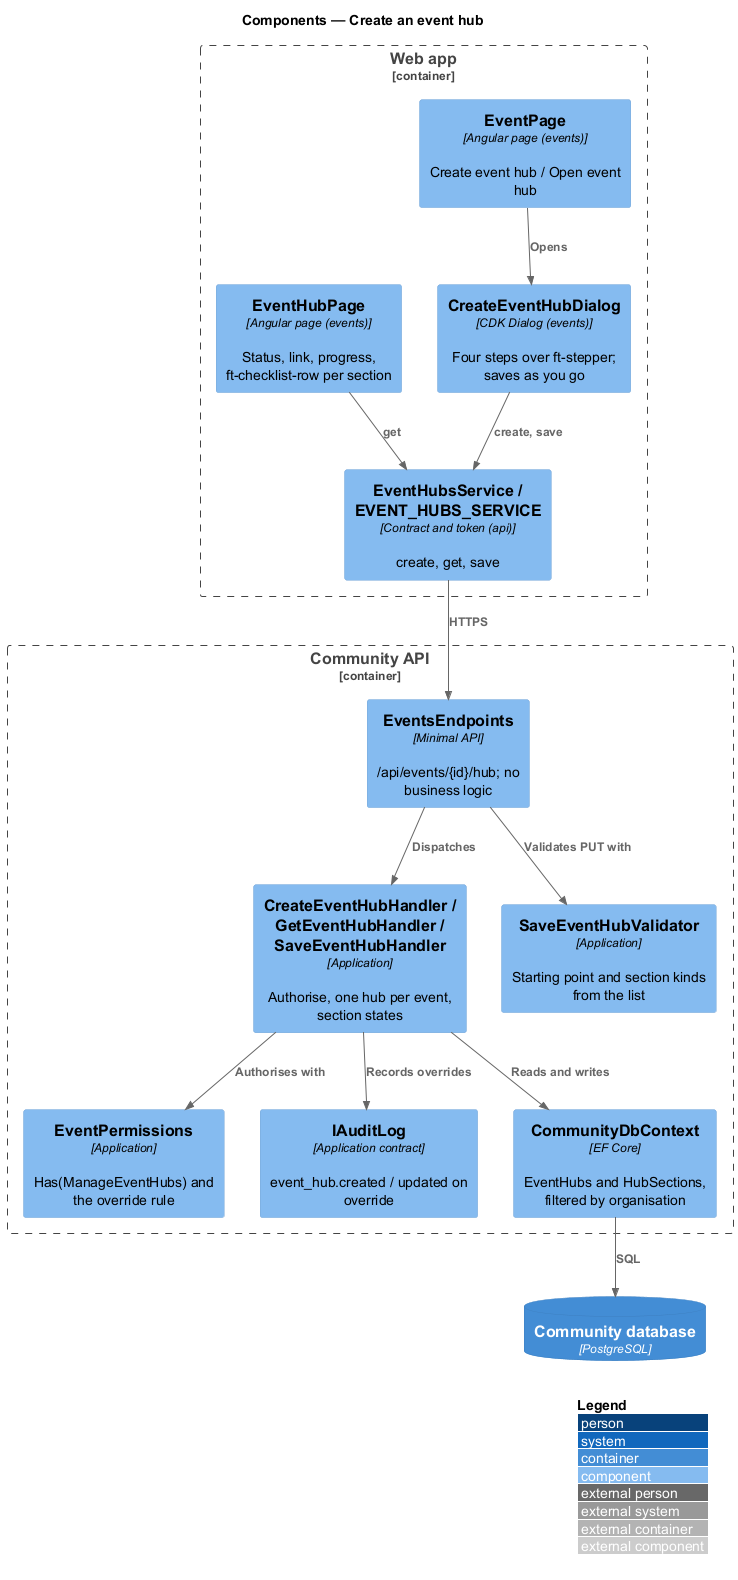

The diagram above was rendered by PlantUML. Its source (embedded in the PNG):
@startuml
!include <C4/C4_Component>
LAYOUT_WITH_LEGEND()
title Components — Create an event hub
Container_Boundary(spa, "Web app") {
  Component(page, "EventPage", "Angular page (events)", "Create event hub / Open event hub")
  Component(dlg, "CreateEventHubDialog", "CDK Dialog (events)", "Four steps over ft-stepper; saves as you go")
  Component(home, "EventHubPage", "Angular page (events)", "Status, link, progress, ft-checklist-row per section")
  Component(svc, "EventHubsService / EVENT_HUBS_SERVICE", "Contract and token (api)", "create, get, save")
}
Container_Boundary(api, "Community API") {
  Component(ep, "EventsEndpoints", "Minimal API", "/api/events/{id}/hub; no business logic")
  Component(h, "CreateEventHubHandler / GetEventHubHandler / SaveEventHubHandler", "Application", "Authorise, one hub per event, section states")
  Component(val, "SaveEventHubValidator", "Application", "Starting point and section kinds from the list")
  Component(perm, "EventPermissions", "Application", "Has(ManageEventHubs) and the override rule")
  Component(audit, "IAuditLog", "Application contract", "event_hub.created / updated on override")
  Component(ctx, "CommunityDbContext", "EF Core", "EventHubs and HubSections, filtered by organisation")
}
ContainerDb(db, "Community database", "PostgreSQL")
Rel(page, dlg, "Opens")
Rel(dlg, svc, "create, save")
Rel(home, svc, "get")
Rel(svc, ep, "HTTPS")
Rel(ep, val, "Validates PUT with")
Rel(ep, h, "Dispatches")
Rel(h, perm, "Authorises with")
Rel(h, audit, "Records overrides")
Rel(h, ctx, "Reads and writes")
Rel(ctx, db, "SQL")
@enduml